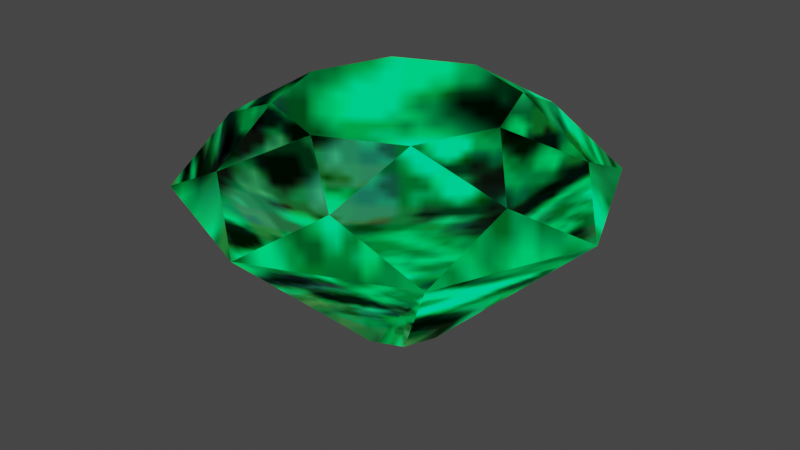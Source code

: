 # Source: MRMasterEmerald.blend  (saved by Blender 5.2.45; exported with 4.5.12 LTS)
import bpy
from mathutils import Matrix  # noqa: F401  (used for matrix-valued properties, if any)

bpy.ops.wm.read_factory_settings(use_empty=True)
scene = bpy.context.scene
scene.name = 'Scene'

# ---- collections
col_mrobj_mast_nja = bpy.data.collections.new('mrobj_mast.nja'); scene.collection.children.link(col_mrobj_mast_nja)

# ---- images (referenced by path relative to the original .blend; pixels are not part of the script)
import os
ASSET_DIR = os.environ.get("B2B_ASSET_DIR", "")  # directory of the original .blend (textures are referenced by path, not embedded)
HERE = os.path.dirname(os.path.abspath(__file__))  # packed textures are extracted next to this script under _unpacked/

def load_image(name, relpath, width, height, colorspace="sRGB"):
    """Load a texture the original file referenced (path relative to the .blend, or extracted next to this script)."""
    p = next((c for c in (os.path.join(HERE, relpath), os.path.join(ASSET_DIR, relpath)) if relpath and os.path.exists(c)), "")
    if p:
        img = bpy.data.images.load(p, check_existing=True)
        img.name = name
    else:  # same state as the original file: an image datablock whose file is absent (Cycles renders it pink)
        img = bpy.data.images.new(name, width, height)
        img.source = "FILE"
        img.filepath = "//" + (relpath or name)
    img.colorspace_settings.name = colorspace
    return img
img_mr_064s_emegrenb = load_image('mr_064s_emegrenb', '_unpacked/mr_064s_emegrenb.e0766cb4.png', 64, 64, 'sRGB')

# ---- materials (node trees are filled in below, after node groups)
mat_mrobj_mast_nja_sa1mdl_1 = bpy.data.materials.new('mrobj_mast.nja.sa1mdl_1')
mat_mrobj_mast_nja_sa1mdl_1.use_transparent_shadow = False
mat_mrobj_mast_nja_sa1mdl_1.preview_render_type = 'FLAT'
mat_mrobj_mast_nja_sa1mdl_1.diffuse_color = (0.898, 0.898, 0.898, 1.0)
mat_mrobj_mast_nja_sa1mdl_1.roughness = 0.9765

# ---- node groups
ng_mrmasteremeraldnode = bpy.data.node_groups.new('MRMasterEmeraldNode', 'GeometryNodeTree')
_s = ng_mrmasteremeraldnode.interface.new_socket(name='Geometry', in_out='OUTPUT', socket_type='NodeSocketGeometry')
_s = ng_mrmasteremeraldnode.interface.new_socket(name='Geometry', in_out='INPUT', socket_type='NodeSocketGeometry')
ng_mrmasteremeraldnode.interface.new_panel('SET Object Properties')
_s = ng_mrmasteremeraldnode.interface.new_socket(name='BAMS X Rotation', in_out='INPUT', socket_type='NodeSocketInt')
_s = ng_mrmasteremeraldnode.interface.new_socket(name='BAMS Y Rotation', in_out='INPUT', socket_type='NodeSocketInt')
_s = ng_mrmasteremeraldnode.interface.new_socket(name='BAMS Z Rotation', in_out='INPUT', socket_type='NodeSocketInt')
_s = ng_mrmasteremeraldnode.interface.new_socket(name='Scale X Property', in_out='INPUT', socket_type='NodeSocketFloat')
_s = ng_mrmasteremeraldnode.interface.new_socket(name='Scale Y Property', in_out='INPUT', socket_type='NodeSocketFloat')
_s = ng_mrmasteremeraldnode.interface.new_socket(name='Scale Z Property', in_out='INPUT', socket_type='NodeSocketFloat')
ng_mrmasteremeraldnode.interface.new_panel('Geometry Node Info')
ng_mrmasteremeraldnode.is_modifier = True
# nodes of 'MRMasterEmeraldNode' reference scene objects; filled in after objects exist

# ---- material node trees
mat_mrobj_mast_nja_sa1mdl_1.use_nodes = True; mat_mrobj_mast_nja_sa1mdl_1.node_tree.nodes.clear()
_N = mat_mrobj_mast_nja_sa1mdl_1.node_tree.nodes; _L = mat_mrobj_mast_nja_sa1mdl_1.node_tree.links
n0 = _N.new('ShaderNodeTexImage'); n0.name = 'SAIO Texture'; n0.location = (-40, 319)
n0.label = 'SAIO Texture'
n0.image = img_mr_064s_emegrenb
n1 = _N.new('ShaderNodeOutputMaterial'); n1.name = 'SAIO Output'; n1.location = (720, 360)
n1.label = 'SAIO Output'
n2 = _N.new('ShaderNodeNewGeometry'); n2.name = 'Geometry'; n2.location = (-634, 78)
n3 = _N.new('ShaderNodeVectorTransform'); n3.name = 'Vector Transform'; n3.location = (-474, 78)
n3.vector_type = 'NORMAL'
n3.convert_to = 'CAMERA'
n4 = _N.new('ShaderNodeVectorMath'); n4.name = 'Vector Math'; n4.location = (-315, 80)
n4.operation = 'MULTIPLY_ADD'
n4.inputs[1].default_value = (0.5, 0.5, 0.0)
n4.inputs[2].default_value = (0.5, 0.5, 0.0)
_L.new(n2.outputs[1], n3.inputs[0])
_L.new(n3.outputs[0], n4.inputs[0])
_L.new(n4.outputs[0], n0.inputs[0])
_L.new(n0.outputs[0], n1.inputs[0])
n1.is_active_output = True

# ---- world
world_world = bpy.data.worlds.new('World'); scene.world = world_world
world_world.use_nodes = True; world_world.node_tree.nodes.clear()
_N = world_world.node_tree.nodes; _L = world_world.node_tree.links
n0 = _N.new('ShaderNodeOutputWorld'); n0.name = 'World Output'; n0.location = (300, 300)
n1 = _N.new('ShaderNodeBackground'); n1.name = 'Background'; n1.location = (10, 300)
n1.inputs[0].default_value = (0.05088, 0.05088, 0.05088, 1.0)
_L.new(n1.outputs[0], n0.inputs[0])
n0.is_active_output = True
world_world.color = (0.05088, 0.05088, 0.05088)
world_world.use_sun_shadow = False
world_world.sun_shadow_jitter_overblur = 0.0

# ---- meshes
me_mrmasteremerald = bpy.data.meshes.new('MRMasterEmerald')
me_mrmasteremerald.from_pydata([], [], [])
me_mrmasteremerald.update()
me_attach_00036964 = bpy.data.meshes.new('attach_00036964')
me_attach_00036964.from_pydata([(-1.215, 1.215, 17.04), (-1.215, -1.215, 17.04), (1.215, -1.215, 17.04), (1.51e-13, -1e-06, -0.02287), (-24.3, -2.669e-06, 20.57), (17.18, -17.18, 20.57), (-17.18, 17.18, 20.57), (-17.18, -17.18, 20.57), (-3.669e-06, 24.3, 20.57), (17.18, 17.18, 20.57), (24.3, 4.669e-06, 20.57), (3.669e-06, -24.3, 20.57), (-7.692e-07, 5.094, 2.295), (-3.602, 3.602, 2.295), (-5.094, -7.692e-07, 2.295), (-3.602, -3.602, 2.295), (7.692e-07, -5.094, 2.295), (3.602, -3.602, 2.295), (3.602, 3.602, 2.295), (5.094, 7.692e-07, 2.295), (-12.6, -0.007575, 29.67), (-0.1125, 13.27, 29.66), (-5.959e-06, 24.3, 20.57), (-17.18, -17.18, 20.58), (8.999, 9.332, 29.66), (17.18, 17.18, 20.57), (-17.18, 17.18, 20.57), (12.71, -0.1201, 29.67), (24.3, 0.0009575, 20.57), (-8.098, -18.36, 25.31), (8.999, -9.235, 29.67), (17.18, -17.18, 20.58), (-9.111, 9.445, 29.66), (3.164e-06, -13.28, 29.67), (7.959e-06, -24.3, 20.58), (-24.3, -0.0002704, 20.57), (-8.999, -9.685, 29.67), (-18.59, -6.955, 25.42), (-18.43, 7.034, 25.38), (-7.311, 18.44, 25.3), (7.011, 18.58, 25.37), (18.71, 6.96, 25.3), (18.57, -7.009, 25.38), (7.087, -18.46, 25.43), (-1e-06, 0.0, -0.02287), (-0.1125, 13.27, 29.67), (12.71, -0.1237, 29.67), (8.999, -9.238, 29.67), (0.0, -13.28, 29.67), (-18.43, 7.032, 25.38), (-8.999, -9.689, 29.67), (8.999, 9.329, 29.67), (-12.6, -0.01114, 29.67), (-9.111, 9.441, 29.67), (-7.311, 18.44, 25.3), (7.011, 18.57, 25.38), (18.71, 6.957, 25.3), (18.57, -7.011, 25.38), (7.087, -18.47, 25.42), (-8.098, -18.36, 25.3), (-18.59, -6.957, 25.42), (-24.3, -1e-06, 20.57), (17.18, -17.18, 20.57), (24.3, 0.0, 20.57), (1e-06, -24.3, 20.57), (0.0, 5.094, 2.295), (-3.602, -3.602, 2.295), (3.602, 3.602, 2.295), (5.094, 0.0, 2.295), (3.602, -3.602, 2.295), (0.0, -5.094, 2.295), (-3.602, 3.602, 2.295), (-5.094, 0.0, 2.295), (0.0, 24.3, 20.57), (-17.18, -17.18, 20.57), (17.18, 17.18, 20.57), (-17.18, 17.18, 20.57)], [], [(0, 1, 2), (19, 17, 3), (16, 15, 3), (13, 3, 14), (3, 12, 18), (17, 5, 16), (16, 5, 11), (15, 7, 14), (14, 7, 4), (13, 6, 12), (12, 6, 8), (18, 9, 19), (19, 9, 10), (37, 35, 23), (39, 32, 21), (38, 26, 35), (39, 22, 26), (40, 25, 22), (41, 28, 25), (38, 20, 32), (42, 31, 28), (43, 34, 31), (29, 23, 34), (37, 36, 20), (29, 33, 36), (43, 30, 33), (42, 27, 30), (40, 21, 24), (41, 24, 27), (69, 70, 44), (67, 68, 44), (71, 65, 44), (66, 72, 44), (62, 57, 58), (58, 57, 47), (64, 58, 59), (59, 58, 48), (53, 52, 48), (48, 52, 50), (74, 59, 60), (60, 59, 50), (47, 46, 45), (45, 46, 51), (61, 60, 49), (49, 60, 52), (76, 49, 54), (54, 49, 53), (73, 54, 55), (55, 54, 45), (45, 53, 47), (47, 53, 48), (75, 55, 56), (56, 55, 51), (46, 57, 56), (56, 57, 63), (70, 64, 66), (66, 64, 74), (68, 63, 69), (69, 63, 62), (65, 73, 67), (67, 73, 75), (72, 61, 71), (71, 61, 76)])
me_attach_00036964.polygons.foreach_set('use_smooth', [0, 1, 1, 1, 1, 1, 1, 1, 1, 1, 1, 1, 1, 1, 1, 1, 1, 1, 1, 1, 1, 1, 1, 1, 1, 1, 1, 1, 1, 1, 1, 1, 1, 1, 1, 1, 1, 1, 1, 1, 1, 1, 1, 1, 1, 1, 1, 1, 1, 1, 1, 1, 1, 1, 1, 1, 1, 1, 1, 1, 1, 1, 1])
_uv = me_attach_00036964.uv_layers.new(name='UV')
_uv.uv.foreach_set('vector', [0.0, 1.0, 0.0, 1.0, 0.0, 1.0, 0.3882, 0.4941, 0.4157, 0.4196, 0.4902, 0.4941, 0.4902, 0.3922, 0.5647, 0.4196, 0.4902, 0.4941, 0.5647, 0.5686, 0.4902, 0.4941, 0.5922, 0.4941, 0.4902, 0.4941, 0.4902, 0.5961, 0.4157, 0.5686, 0.4157, 0.4196, 0.1412, 0.1451, 0.4902, 0.3922, 0.4902, 0.3922, 0.1412, 0.1451, 0.4902, 0.003922, 0.5647, 0.4196, 0.8392, 0.1451, 0.5922, 0.4941, 0.5922, 0.4941, 0.8392, 0.1451, 0.9843, 0.4941, 0.5647, 0.5686, 0.8392, 0.8431, 0.4902, 0.5961, 0.4902, 0.5961, 0.8392, 0.8431, 0.4902, 0.9882, 0.4157, 0.5686, 0.1412, 0.8431, 0.3882, 0.4941, 0.3882, 0.4941, 0.1412, 0.8431, 0.0, 0.4941, 0.349, 0.1176, 0.4902, 0.003922, 0.1412, 0.1451, 0.8627, 0.3451, 0.6824, 0.3098, 0.7608, 0.4902, 0.6314, 0.1216, 0.8392, 0.1451, 0.4902, 0.003922, 0.8627, 0.3451, 0.9843, 0.4941, 0.8392, 0.1451, 0.8667, 0.6353, 0.8392, 0.8431, 0.9843, 0.4941, 0.6314, 0.8745, 0.4902, 0.9882, 0.8392, 0.8431, 0.6314, 0.1216, 0.4902, 0.2392, 0.6824, 0.3098, 0.349, 0.8706, 0.1412, 0.8431, 0.4902, 0.9882, 0.1176, 0.6392, 0.0, 0.4941, 0.1412, 0.8431, 0.1176, 0.3294, 0.1412, 0.1451, 0.0, 0.4941, 0.349, 0.1176, 0.2941, 0.3137, 0.4902, 0.2392, 0.1176, 0.3294, 0.2196, 0.4941, 0.2941, 0.3137, 0.1176, 0.6392, 0.302, 0.6745, 0.2196, 0.4941, 0.349, 0.8706, 0.4863, 0.7529, 0.302, 0.6745, 0.8667, 0.6353, 0.7608, 0.4902, 0.6784, 0.6745, 0.6314, 0.8745, 0.6784, 0.6745, 0.4863, 0.7529, 0.5647, 0.5686, 0.4902, 0.5961, 0.4902, 0.4941, 0.5647, 0.4196, 0.5922, 0.4941, 0.4902, 0.4941, 0.4157, 0.4196, 0.4902, 0.3922, 0.4902, 0.4941, 0.4157, 0.5686, 0.3882, 0.4941, 0.4902, 0.4941, 0.8392, 0.8431, 0.8667, 0.6353, 0.6353, 0.8667, 0.6353, 0.8667, 0.8667, 0.6353, 0.6706, 0.6824, 0.4902, 0.9882, 0.6353, 0.8667, 0.3255, 0.8667, 0.3255, 0.8667, 0.6353, 0.8667, 0.4902, 0.7647, 0.3059, 0.302, 0.2353, 0.4941, 0.4902, 0.7647, 0.4902, 0.7647, 0.2353, 0.4941, 0.3098, 0.6902, 0.1412, 0.8431, 0.3255, 0.8667, 0.1137, 0.6353, 0.1137, 0.6353, 0.3255, 0.8667, 0.3098, 0.6902, 0.6706, 0.6824, 0.749, 0.498, 0.4863, 0.2235, 0.4863, 0.2235, 0.749, 0.498, 0.6706, 0.3059, 0.0, 0.4941, 0.1137, 0.6353, 0.1176, 0.3529, 0.1176, 0.3529, 0.1137, 0.6353, 0.2353, 0.4941, 0.1412, 0.1451, 0.1176, 0.3529, 0.3412, 0.1216, 0.3412, 0.1216, 0.1176, 0.3529, 0.3059, 0.302, 0.4902, 0.003922, 0.3412, 0.1216, 0.6314, 0.1176, 0.6314, 0.1176, 0.3412, 0.1216, 0.4863, 0.2235, 0.4863, 0.2235, 0.3059, 0.302, 0.6706, 0.6824, 0.6706, 0.6824, 0.3059, 0.302, 0.4902, 0.7647, 0.8392, 0.1451, 0.6314, 0.1176, 0.8706, 0.3529, 0.8706, 0.3529, 0.6314, 0.1176, 0.6706, 0.3059, 0.749, 0.498, 0.8667, 0.6353, 0.8706, 0.3529, 0.8706, 0.3529, 0.8667, 0.6353, 0.9843, 0.4941, 0.4902, 0.5961, 0.4902, 0.9882, 0.4157, 0.5686, 0.4157, 0.5686, 0.4902, 0.9882, 0.1412, 0.8431, 0.5922, 0.4941, 0.9843, 0.4941, 0.5647, 0.5686, 0.5647, 0.5686, 0.9843, 0.4941, 0.8392, 0.8431, 0.4902, 0.3922, 0.4902, 0.003922, 0.5647, 0.4196, 0.5647, 0.4196, 0.4902, 0.003922, 0.8392, 0.1451, 0.3882, 0.4941, 0.0, 0.4941, 0.4157, 0.4196, 0.4157, 0.4196, 0.0, 0.4941, 0.1412, 0.1451])
me_attach_00036964.materials.append(mat_mrobj_mast_nja_sa1mdl_1)
me_attach_00036964.update()
me_attach_00036964.normals_split_custom_set([tuple(v) for v in zip(*[iter([0.0, 0.0, 1.0, 0.0, 0.0, 1.0, 0.0, 0.0, 1.0, 0.538, -2.491e-05, -0.8429, 0.3804, -0.3804, -0.8429, -5.485e-06, -2.867e-05, -1.0, -2.484e-05, -0.538, -0.8429, -0.3804, -0.3804, -0.8429, -2.86e-05, 5.444e-06, -1.0, -0.3804, 0.3804, -0.8429, 5.483e-06, 2.848e-05, -1.0, -0.538, 2.48e-05, -0.8429, 2.889e-05, -5.88e-06, -1.0, 2.514e-05, 0.538, -0.8429, 0.3804, 0.3804, -0.8429, 0.3805, -0.3805, -0.8429, 0.6511, -0.651, 0.3901, 3.826e-05, -0.538, -0.8429, 3.826e-05, -0.538, -0.8429, 0.6511, -0.651, 0.3901, -2.172e-05, -0.9208, 0.3902, -0.3805, -0.3805, -0.8429, -0.651, -0.6511, 0.3901, -0.538, -3.824e-05, -0.8429, -0.538, -3.824e-05, -0.8429, -0.651, -0.6511, 0.3901, -0.9208, 2.177e-05, 0.3902, -0.3805, 0.3805, -0.8429, -0.6511, 0.651, 0.3901, -3.846e-05, 0.538, -0.8429, -3.846e-05, 0.538, -0.8429, -0.6511, 0.651, 0.3901, 2.174e-05, 0.9208, 0.3902, 0.3805, 0.3805, -0.8429, 0.651, 0.6511, 0.3901, 0.538, 3.821e-05, -0.8429, 0.538, 3.821e-05, -0.8429, 0.651, 0.6511, 0.3901, 0.9208, -2.184e-05, 0.3902, -0.716, -0.29, 0.635, -0.8577, -0.003938, 0.5141, -0.6054, -0.6261, 0.4915, -0.2987, 0.7172, 0.6296, -0.3264, 0.3191, 0.8897, 0.0005627, 0.4617, 0.887, -0.7096, 0.2871, 0.6434, -0.6032, 0.6058, 0.5188, -0.8577, -0.00389, 0.5142, -0.2987, 0.7173, 0.6296, 0.007789, 0.8604, 0.5096, -0.6031, 0.6058, 0.5188, 0.2995, 0.7167, 0.6298, 0.6087, 0.6144, 0.502, 0.007871, 0.8604, 0.5096, 0.7217, 0.2959, 0.6258, 0.8648, -0.0003245, 0.5021, 0.6088, 0.6143, 0.502, -0.7096, 0.2871, 0.6435, -0.4484, -6.898e-05, 0.8938, -0.3265, 0.3191, 0.8897, 0.7173, -0.2959, 0.6308, 0.6063, -0.6101, 0.5101, 0.8648, -0.0004048, 0.5022, 0.3003, -0.7117, 0.6351, 0.01865, -0.8672, 0.4977, 0.6062, -0.6101, 0.5101, -0.3019, -0.734, 0.6083, -0.6053, -0.6262, 0.4914, 0.01858, -0.8672, 0.4977, -0.716, -0.29, 0.635, -0.3072, -0.3259, 0.8941, -0.4484, -0.0001089, 0.8938, -0.3019, -0.734, 0.6084, 0.01812, -0.458, 0.8888, -0.3072, -0.326, 0.8941, 0.3002, -0.7117, 0.6351, 0.3233, -0.3148, 0.8924, 0.01822, -0.458, 0.8888, 0.7173, -0.2959, 0.6308, 0.4443, -0.003615, 0.8959, 0.3234, -0.3148, 0.8924, 0.2995, 0.7166, 0.6299, 0.0006729, 0.4617, 0.887, 0.3214, 0.315, 0.893, 0.7216, 0.2959, 0.6258, 0.3215, 0.315, 0.893, 0.4443, -0.003543, 0.8959, 0.4851, -0.34, -0.8057, -0.1025, -0.5834, -0.8057, -2.383e-05, -1.621e-05, -1.0, 0.34, 0.4851, -0.8057, 0.5834, -0.1025, -0.8057, 1.621e-05, -2.386e-05, -1.0, -0.4851, 0.34, -0.8057, 0.1025, 0.5834, -0.8057, 2.368e-05, 1.644e-05, -1.0, -0.34, -0.4851, -0.8057, -0.5834, 0.1025, -0.8057, -1.638e-05, 2.383e-05, -1.0, 0.8169, -0.5482, 0.1792, 0.5629, -0.2039, 0.801, 0.2215, -0.5602, 0.7982, 0.2215, -0.5602, 0.7982, 0.5629, -0.2039, 0.801, 0.2026, -0.1977, 0.9591, -0.1902, -0.9685, 0.1606, 0.2213, -0.5602, 0.7982, -0.2537, -0.5502, 0.7955, -0.2537, -0.5502, 0.7955, 0.2213, -0.5602, 0.7982, -0.003085, -0.2851, 0.9585, -0.2133, 0.2017, 0.9559, -0.2431, 0.01139, 0.9699, -0.00311, -0.285, 0.9585, -0.00311, -0.285, 0.9585, -0.2431, 0.01139, 0.9699, -0.2081, -0.1965, 0.9582, -0.5666, -0.8062, 0.1702, -0.2538, -0.5502, 0.7955, -0.5523, -0.1922, 0.8112, -0.5523, -0.1922, 0.8112, -0.2538, -0.5502, 0.7955, -0.2082, -0.1965, 0.9581, 0.2026, -0.1977, 0.9591, 0.2601, 0.006868, 0.9656, -0.004456, 0.2768, 0.9609, -0.004456, 0.2768, 0.9609, 0.2601, 0.006868, 0.9656, 0.2016, 0.2066, 0.9574, -0.9622, 0.2177, 0.164, -0.5524, -0.1921, 0.8112, -0.55, 0.2278, 0.8035, -0.55, 0.2278, 0.8035, -0.5524, -0.1921, 0.8112, -0.2432, 0.01143, 0.9699, -0.8228, 0.5439, 0.1649, -0.55, 0.2279, 0.8035, -0.2416, 0.558, 0.7939, -0.2416, 0.558, 0.7939, -0.55, 0.2279, 0.8035, -0.2134, 0.2017, 0.9559, 0.1804, 0.9724, 0.1478, -0.2415, 0.5581, 0.7938, 0.2139, 0.5656, 0.7965, 0.2139, 0.5656, 0.7965, -0.2415, 0.5581, 0.7938, -0.004478, 0.2769, 0.9609, -0.004456, 0.2768, 0.9609, -0.2133, 0.2017, 0.9559, 0.2026, -0.1977, 0.9591, 0.2026, -0.1977, 0.9591, -0.2133, 0.2017, 0.9559, -0.00311, -0.285, 0.9585, 0.5495, 0.8151, 0.1834, 0.2141, 0.5655, 0.7965, 0.5587, 0.2277, 0.7975, 0.5587, 0.2277, 0.7975, 0.2141, 0.5655, 0.7965, 0.2016, 0.2067, 0.9574, 0.2601, 0.006886, 0.9655, 0.5629, -0.2038, 0.801, 0.5587, 0.2276, 0.7975, 0.5587, 0.2276, 0.7975, 0.5629, -0.2038, 0.801, 0.973, -0.1769, 0.1482, -0.1026, -0.5835, -0.8056, -0.1903, -0.9685, 0.1606, -0.34, -0.4851, -0.8056, -0.34, -0.4851, -0.8056, -0.1903, -0.9685, 0.1606, -0.5666, -0.8062, 0.1703, 0.5835, -0.1026, -0.8056, 0.973, -0.1769, 0.1482, 0.4851, -0.34, -0.8056, 0.4851, -0.34, -0.8056, 0.973, -0.1769, 0.1482, 0.8169, -0.5482, 0.1793, 0.1026, 0.5835, -0.8056, 0.1804, 0.9724, 0.1479, 0.34, 0.4851, -0.8056, 0.34, 0.4851, -0.8056, 0.1804, 0.9724, 0.1479, 0.5495, 0.8151, 0.1834, -0.5835, 0.1026, -0.8056, -0.9622, 0.2176, 0.164, -0.4851, 0.34, -0.8056, -0.4851, 0.34, -0.8056, -0.9622, 0.2176, 0.164, -0.8228, 0.5439, 0.165])] * 3)])

# ---- objects
ob_mrmasteremerald = bpy.data.objects.new('MRMasterEmerald', me_mrmasteremerald)
ob_000_object_00036990 = bpy.data.objects.new('000_object_00036990', me_attach_00036964)
_N = ng_mrmasteremeraldnode.nodes; _L = ng_mrmasteremeraldnode.links
n0 = _N.new('NodeGroupOutput'); n0.name = 'Group Output'; n0.location = (360, -20)
n1 = _N.new('GeometryNodeCollectionInfo'); n1.name = 'Collection Info'; n1.location = (27, 9)
n1.inputs[0].default_value = col_mrobj_mast_nja
_L.new(n1.outputs[0], n0.inputs[0])
n0.is_active_output = True

# ---- transforms, parenting, visibility, modifiers, constraints
ob_mrmasteremerald.location = (0.0, 0.0, 0.0)
_m = ob_mrmasteremerald.modifiers.new('GeometryNodes', 'NODES')
_m.node_group = ng_mrmasteremeraldnode
ob_000_object_00036990.location = (0.0, -0.0, 0.0)
ob_000_object_00036990.empty_display_type = 'ARROWS'

# ---- collection membership
scene.collection.objects.link(ob_mrmasteremerald)
col_mrobj_mast_nja.objects.link(ob_000_object_00036990)

# ---- scene / render settings (as saved in the file)
scene.frame_start = 1; scene.frame_end = 250; scene.frame_set(1)
scene.render.engine = 'BLENDER_EEVEE_NEXT'
scene.render.bake_bias = 0.0
scene.render.bake_samples = 0
scene.eevee.fast_gi_thickness_far = 0.0
scene.view_settings.view_transform = 'Filmic'
bpy.context.view_layer.update()

# ---- added for rendering (the .blend has no active camera and no usable light): camera, sun
cam_auto = bpy.data.cameras.new('AutoCamera')
cam_auto.lens = 50.0
cam_auto.sensor_width = 36.0
cam_auto.clip_end = 1215.72
ob_auto_camera = bpy.data.objects.new('AutoCamera', cam_auto)
scene.collection.objects.link(ob_auto_camera)
ob_auto_camera.location = (69.2723, -83.1263, 70.2411)
ob_auto_camera.rotation_euler = (1.09748, -7.21219e-08, 0.694738)
scene.camera = ob_auto_camera
light_auto_sun = bpy.data.lights.new('AutoSun', 'SUN')
light_auto_sun.energy = 3.0
light_auto_sun.angle = 0.0523599
ob_auto_sun = bpy.data.objects.new('AutoSun', light_auto_sun)
scene.collection.objects.link(ob_auto_sun)
ob_auto_sun.rotation_euler = (0.872665, 0.174533, 0.523599)
bpy.context.view_layer.update()
